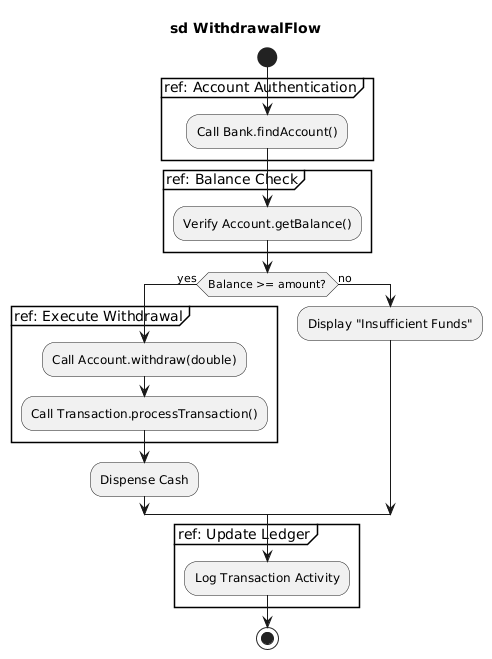

The diagram above was rendered by PlantUML. Its source (embedded in the PNG):
@startuml
title sd WithdrawalFlow

skinparam ConditionEndStyle hline

start
partition "ref: Account Authentication" {
    :Call Bank.findAccount();
}

partition "ref: Balance Check" {
    :Verify Account.getBalance();
}

if (Balance >= amount?) then (yes)
    partition "ref: Execute Withdrawal" {
        :Call Account.withdraw(double);
        :Call Transaction.processTransaction();
    }
    :Dispense Cash;
else (no)
    :Display "Insufficient Funds";
endif

partition "ref: Update Ledger" {
    :Log Transaction Activity;
}
stop
@enduml